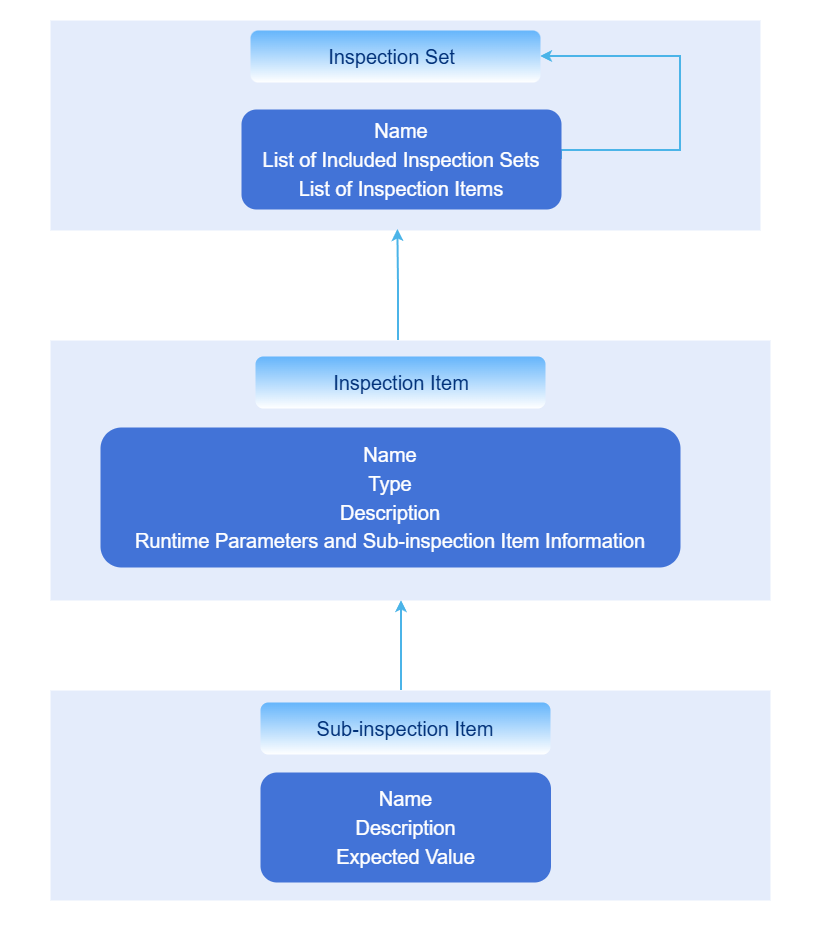

The diagram above was exported from draw.io. Its source (the exported page's mxGraphModel, read from the mxfile embedded in the PNG):
<mxGraphModel dx="1664" dy="989" grid="1" gridSize="10" guides="1" tooltips="1" connect="1" arrows="1" fold="1" page="1" pageScale="1" pageWidth="827" pageHeight="1169" math="0" shadow="0">
  <root>
    <mxCell id="0" />
    <mxCell id="1" parent="0" />
    <mxCell id="h0dcJz5UOHnvYW6xovaS-2" parent="1" style="rounded=0;whiteSpace=wrap;html=1;strokeColor=none;" value="" vertex="1">
      <mxGeometry height="940" width="820" x="20" y="190" as="geometry" />
    </mxCell>
    <mxCell id="h0dcJz5UOHnvYW6xovaS-1" parent="1" style="rounded=1;whiteSpace=wrap;html=1;arcSize=0;strokeColor=none;fillColor=#e4ecfb;" value="" vertex="1">
      <mxGeometry height="210" width="710" x="70" y="210" as="geometry" />
    </mxCell>
    <mxCell id="ug8P9QnJexPbQn0XXPtS-5" edge="1" parent="1" source="88ZuXc8nD0uzq2CT8uGH-1" style="edgeStyle=orthogonalEdgeStyle;rounded=0;orthogonalLoop=1;jettySize=auto;html=1;exitX=1;exitY=0.5;exitDx=0;exitDy=0;entryX=1;entryY=0.5;entryDx=0;entryDy=0;strokeColor=light-dark(#4bb4e8, #ededed);strokeWidth=2;align=center;verticalAlign=middle;fontFamily=Helvetica;fontSize=11;fontColor=default;labelBackgroundColor=default;endArrow=classic;" target="ug8P9QnJexPbQn0XXPtS-1">
      <mxGeometry relative="1" as="geometry">
        <Array as="points">
          <mxPoint x="700" y="340" />
          <mxPoint x="700" y="246" />
        </Array>
      </mxGeometry>
    </mxCell>
    <mxCell id="88ZuXc8nD0uzq2CT8uGH-1" parent="1" style="rounded=1;whiteSpace=wrap;html=1;fillColor=#4273d7;strokeColor=none;fontColor=#FFFFFF;fontSize=24;align=center;" value="&lt;span style=&quot;font-size: 20px;&quot;&gt;Name&lt;/span&gt;&lt;div&gt;&lt;span style=&quot;font-size: 20px;&quot;&gt;List of Included Inspection Sets&lt;/span&gt;&lt;/div&gt;&lt;div&gt;&lt;span style=&quot;font-size: 20px;&quot;&gt;List of Inspection Items&lt;/span&gt;&lt;/div&gt;" vertex="1">
      <mxGeometry height="100" width="320" x="261" y="299" as="geometry" />
    </mxCell>
    <mxCell id="4owEThKAXAj3mpdp17Jc-2" parent="1" style="rounded=1;whiteSpace=wrap;html=1;arcSize=0;strokeColor=none;fillColor=#e4ecfb;" value="" vertex="1">
      <mxGeometry height="260" width="720" x="70" y="530" as="geometry" />
    </mxCell>
    <mxCell id="4owEThKAXAj3mpdp17Jc-3" parent="1" style="rounded=1;whiteSpace=wrap;html=1;fillColor=#4273d7;strokeColor=none;fontColor=#FFFFFF;fontSize=24;" value="&lt;span style=&quot;font-size: 20px;&quot;&gt;Name&lt;/span&gt;&lt;div&gt;&lt;span style=&quot;font-size: 20px;&quot;&gt;Type&lt;/span&gt;&lt;/div&gt;&lt;div&gt;&lt;span style=&quot;font-size: 20px;&quot;&gt;Description&lt;/span&gt;&lt;/div&gt;&lt;div&gt;&lt;span style=&quot;font-size: 20px;&quot;&gt;Runtime Parameters and Sub-inspection Item Information&lt;/span&gt;&lt;/div&gt;" vertex="1">
      <mxGeometry height="140" width="580" x="120" y="617" as="geometry" />
    </mxCell>
    <mxCell id="4owEThKAXAj3mpdp17Jc-8" edge="1" parent="1" style="edgeStyle=orthogonalEdgeStyle;rounded=0;orthogonalLoop=1;jettySize=auto;html=1;exitX=0.5;exitY=0;exitDx=0;exitDy=0;entryX=0.5;entryY=1;entryDx=0;entryDy=0;strokeColor=light-dark(#4bb4e8, #ededed);strokeWidth=2;align=center;verticalAlign=middle;fontFamily=Helvetica;fontSize=11;fontColor=default;labelBackgroundColor=default;endArrow=classic;">
      <mxGeometry relative="1" as="geometry">
        <mxPoint x="421" y="880" as="sourcePoint" />
        <mxPoint x="421" y="789.9999999999998" as="targetPoint" />
      </mxGeometry>
    </mxCell>
    <mxCell id="4owEThKAXAj3mpdp17Jc-5" parent="1" style="rounded=1;whiteSpace=wrap;html=1;arcSize=0;strokeColor=none;fillColor=#e4ecfb;" value="" vertex="1">
      <mxGeometry height="210" width="720" x="70" y="880" as="geometry" />
    </mxCell>
    <mxCell id="4owEThKAXAj3mpdp17Jc-6" parent="1" style="rounded=1;whiteSpace=wrap;html=1;fillColor=#4273d7;strokeColor=none;fontColor=#FFFFFF;fontSize=24;" value="&lt;span style=&quot;font-size: 20px;&quot;&gt;Name&lt;/span&gt;&lt;div&gt;&lt;span style=&quot;font-size: 20px;&quot;&gt;Description&lt;/span&gt;&lt;/div&gt;&lt;div&gt;&lt;span style=&quot;font-size: 20px;&quot;&gt;Expected Value&lt;/span&gt;&lt;/div&gt;" vertex="1">
      <mxGeometry height="110" width="290.5" x="280" y="962" as="geometry" />
    </mxCell>
    <mxCell id="4owEThKAXAj3mpdp17Jc-9" edge="1" parent="1" style="edgeStyle=orthogonalEdgeStyle;rounded=0;orthogonalLoop=1;jettySize=auto;html=1;entryX=0.478;entryY=0.995;entryDx=0;entryDy=0;entryPerimeter=0;strokeColor=light-dark(#4bb4e8, #ededed);strokeWidth=2;align=center;verticalAlign=middle;fontFamily=Helvetica;fontSize=11;fontColor=default;labelBackgroundColor=default;endArrow=classic;">
      <mxGeometry relative="1" as="geometry">
        <mxPoint x="418" y="530" as="sourcePoint" />
        <mxPoint x="417.3800000000001" y="418.95000000000005" as="targetPoint" />
      </mxGeometry>
    </mxCell>
    <mxCell id="ug8P9QnJexPbQn0XXPtS-1" parent="1" style="text;html=1;align=center;verticalAlign=middle;whiteSpace=wrap;rounded=1;fillColor=light-dark(#65b5fb, #ededed);fontFamily=Helvetica;fontSize=20;fontColor=#294d92;gradientColor=light-dark(#ffffff, #ededed);" value="" vertex="1">
      <mxGeometry height="52" width="290" x="270" y="220" as="geometry" />
    </mxCell>
    <mxCell id="ug8P9QnJexPbQn0XXPtS-4" parent="1" style="text;html=1;align=center;verticalAlign=middle;whiteSpace=wrap;rounded=1;fillColor=light-dark(#65b5fb, #ededed);fontFamily=Helvetica;fontSize=20;fontColor=#294d92;gradientColor=light-dark(#ffffff, #ededed);" value="" vertex="1">
      <mxGeometry height="52" width="290" x="280" y="892" as="geometry" />
    </mxCell>
    <mxCell id="4owEThKAXAj3mpdp17Jc-1" parent="1" style="text;html=1;align=center;verticalAlign=middle;whiteSpace=wrap;rounded=0;fillColor=none;fontFamily=Helvetica;fontSize=20;fontColor=#294d92;" value="&lt;div&gt;&lt;font color=&quot;#013179&quot;&gt;Inspection Set&lt;/font&gt;&lt;/div&gt;" vertex="1">
      <mxGeometry height="40" width="163" x="330" y="226" as="geometry" />
    </mxCell>
    <mxCell id="ug8P9QnJexPbQn0XXPtS-2" parent="1" style="text;html=1;align=center;verticalAlign=middle;whiteSpace=wrap;rounded=1;fillColor=light-dark(#65b5fb, #ededed);fontFamily=Helvetica;fontSize=20;fontColor=#294d92;gradientColor=light-dark(#ffffff, #ededed);" value="" vertex="1">
      <mxGeometry height="52" width="290" x="275" y="546" as="geometry" />
    </mxCell>
    <mxCell id="4owEThKAXAj3mpdp17Jc-4" parent="1" style="text;html=1;align=center;verticalAlign=middle;whiteSpace=wrap;rounded=0;fillColor=none;fontFamily=Helvetica;fontSize=20;fontColor=#294d92;" value="&lt;div&gt;&lt;font color=&quot;#013179&quot;&gt;Inspection Item&lt;/font&gt;&lt;/div&gt;" vertex="1">
      <mxGeometry height="40" width="160" x="341" y="552" as="geometry" />
    </mxCell>
    <mxCell id="4owEThKAXAj3mpdp17Jc-7" parent="1" style="text;html=1;align=center;verticalAlign=middle;whiteSpace=wrap;rounded=0;fillColor=none;fontFamily=Helvetica;fontSize=20;fontColor=#294d92;" value="&lt;div&gt;&lt;font color=&quot;#013179&quot;&gt;Sub-inspection Item&lt;/font&gt;&lt;/div&gt;" vertex="1">
      <mxGeometry height="40" width="200" x="325.25" y="898" as="geometry" />
    </mxCell>
  </root>
</mxGraphModel>